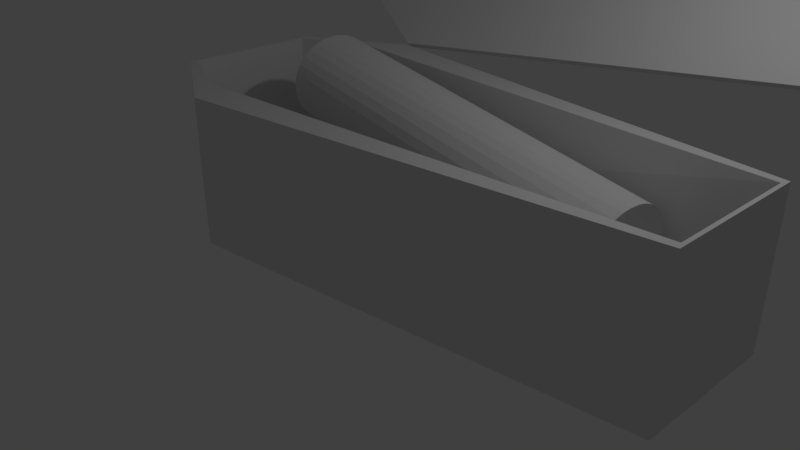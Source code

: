 # Source: p2.blend  (saved by Blender 2.79.0; exported with 4.5.12 LTS)
import bpy
from mathutils import Matrix  # noqa: F401  (used for matrix-valued properties, if any)

bpy.ops.wm.read_factory_settings(use_empty=True)
scene = bpy.context.scene
scene.name = 'Scene'

# ---- collections
col_collection_1 = bpy.data.collections.new('Collection 1'); scene.collection.children.link(col_collection_1)
col_collection_7 = bpy.data.collections.new('Collection 7'); scene.collection.children.link(col_collection_7)

# ---- world
world_world = bpy.data.worlds.new('World'); scene.world = world_world
world_world.color = (0.05088, 0.05088, 0.05088)
world_world.use_sun_shadow = False
world_world.sun_shadow_jitter_overblur = 0.0
world_world.cycles.sampling_method = 'MANUAL'

# ---- cameras
cam_camera = bpy.data.cameras.new('Camera')
cam_camera.clip_end = 100.0
cam_camera.lens = 35.0
cam_camera.sensor_width = 32.0
cam_camera.sensor_height = 18.0
cam_camera.ortho_scale = 7.314
cam_camera.dof.focus_distance = 0.0
cam_camera.dof.aperture_fstop = 128.0

# ---- lights
light_lamp = bpy.data.lights.new('Lamp', 'POINT')
light_lamp.transmission_factor = 0.0
light_lamp.cutoff_distance = 30.0
light_lamp.energy = 100.0
light_lamp.shadow_buffer_clip_start = 1.001
light_lamp.shadow_soft_size = 0.1
light_lamp.shadow_maximum_resolution = 0.006
light_lamp.use_absolute_resolution = True

# ---- meshes
me_cube_008 = bpy.data.meshes.new('Cube.008')
me_cube_008.from_pydata([(-0.9868, -0.9, -0.6872), (-0.9868, 0.9, -0.6872), (0.9868, -0.9, -0.6872), (0.9868, 0.9, -0.6872), (-1.0, -1.0, -1.0), (-1.0, -1.0, 1.0), (-1.0, 1.0, -1.0), (-1.0, 1.0, 1.0), (1.0, -1.0, -1.0), (1.0, -1.0, 1.0), (1.0, 1.0, -1.0), (1.0, 1.0, 1.0), (-0.9868, -0.9, 1.0), (-0.9868, 0.9, 1.0), (0.9868, 0.9, 1.0), (0.9868, -0.9, 1.0), (-0.7316, 1.236, -0.6872), (-0.7316, -1.236, -0.6872), (-0.7316, -1.347, 1.0), (-0.7316, 1.347, 1.0), (-0.6245, 1.797, -1.0), (-0.6245, 1.797, 1.0), (-0.6245, -1.797, -1.0), (-0.6245, -1.797, 1.0)], [], [(0, 1, 13, 12), (16, 3, 14, 19), (3, 2, 15, 14), (17, 0, 12, 18), (16, 17, 2, 3), (4, 5, 7, 6), (20, 21, 11, 10), (10, 11, 9, 8), (22, 23, 5, 4), (20, 10, 8, 22), (11, 14, 15, 18, 12, 5, 23, 9), (5, 12, 13, 19, 14, 11, 21, 7), (1, 0, 17, 16), (2, 17, 18, 15), (1, 16, 19, 13), (6, 20, 22, 4), (8, 9, 23, 22), (6, 7, 21, 20)])
me_cube_008.use_remesh_preserve_volume = False
me_cube_008.use_remesh_preserve_attributes = False
me_cube_008.use_mirror_vertex_groups = False
me_cube_008.update()
me_cylinder = bpy.data.meshes.new('Cylinder')
me_cylinder.from_pydata([(0.3148, 1.948, -0.01613), (0.3148, 1.948, 1.984), (0.5099, 1.929, -0.01613), (0.5099, 1.929, 1.984), (0.6975, 1.872, -0.01613), (0.6975, 1.872, 1.984), (0.8704, 1.779, -0.01613), (0.8704, 1.779, 1.984), (1.022, 1.655, -0.01613), (1.022, 1.655, 1.984), (1.146, 1.504, -0.01613), (1.146, 1.504, 1.984), (1.239, 1.331, -0.01613), (1.239, 1.331, 1.984), (1.296, 1.143, -0.01613), (1.296, 1.143, 1.984), (1.315, 0.948, -0.01613), (1.315, 0.948, 1.984), (1.296, 0.7529, -0.01613), (1.296, 0.7529, 1.984), (1.239, 0.5653, -0.01613), (1.239, 0.5653, 1.984), (1.146, 0.3924, -0.01613), (1.146, 0.3924, 1.984), (1.022, 0.2409, -0.01613), (1.022, 0.2409, 1.984), (0.8704, 0.1165, -0.01613), (0.8704, 0.1165, 1.984), (0.6975, 0.0241, -0.01613), (0.6975, 0.0241, 1.984), (0.5099, -0.0328, -0.01613), (0.5099, -0.0328, 1.984), (0.3148, -0.05202, -0.01613), (0.3148, -0.05202, 1.984), (0.1197, -0.0328, -0.01613), (0.1197, -0.0328, 1.984), (-0.06788, 0.0241, -0.01613), (-0.06788, 0.0241, 1.984), (-0.2408, 0.1165, -0.01613), (-0.2408, 0.1165, 1.984), (-0.3923, 0.2409, -0.01613), (-0.3923, 0.2409, 1.984), (-0.5167, 0.3924, -0.01613), (-0.5167, 0.3924, 1.984), (-0.6091, 0.5653, -0.01613), (-0.6091, 0.5653, 1.984), (-0.666, 0.7529, -0.01613), (-0.666, 0.7529, 1.984), (-0.6852, 0.948, -0.01613), (-0.6852, 0.948, 1.984), (-0.666, 1.143, -0.01613), (-0.666, 1.143, 1.984), (-0.6091, 1.331, -0.01613), (-0.6091, 1.331, 1.984), (-0.5167, 1.504, -0.01613), (-0.5167, 1.504, 1.984), (-0.3923, 1.655, -0.01613), (-0.3923, 1.655, 1.984), (-0.2408, 1.779, -0.01613), (-0.2408, 1.779, 1.984), (-0.06788, 1.872, -0.01613), (-0.06788, 1.872, 1.984), (0.1197, 1.929, -0.01613), (0.1197, 1.929, 1.984)], [], [(0, 1, 3, 2), (2, 3, 5, 4), (4, 5, 7, 6), (6, 7, 9, 8), (8, 9, 11, 10), (10, 11, 13, 12), (12, 13, 15, 14), (14, 15, 17, 16), (16, 17, 19, 18), (18, 19, 21, 20), (20, 21, 23, 22), (22, 23, 25, 24), (24, 25, 27, 26), (26, 27, 29, 28), (28, 29, 31, 30), (30, 31, 33, 32), (32, 33, 35, 34), (34, 35, 37, 36), (36, 37, 39, 38), (38, 39, 41, 40), (40, 41, 43, 42), (42, 43, 45, 44), (44, 45, 47, 46), (46, 47, 49, 48), (48, 49, 51, 50), (50, 51, 53, 52), (52, 53, 55, 54), (54, 55, 57, 56), (56, 57, 59, 58), (58, 59, 61, 60), (3, 1, 63, 61, 59, 57, 55, 53, 51, 49, 47, 45, 43, 41, 39, 37, 35, 33, 31, 29, 27, 25, 23, 21, 19, 17, 15, 13, 11, 9, 7, 5), (60, 61, 63, 62), (62, 63, 1, 0), (0, 2, 4, 6, 8, 10, 12, 14, 16, 18, 20, 22, 24, 26, 28, 30, 32, 34, 36, 38, 40, 42, 44, 46, 48, 50, 52, 54, 56, 58, 60, 62)])
me_cylinder.use_remesh_preserve_volume = False
me_cylinder.use_remesh_preserve_attributes = False
me_cylinder.use_mirror_vertex_groups = False
me_cylinder.update()
me_cube_001 = bpy.data.meshes.new('Cube.001')
me_cube_001.from_pydata([(-0.385, -2.686, 0.267), (-0.385, -0.8856, 0.267), (1.589, -2.686, 0.267), (1.589, -0.8856, 0.267), (-0.3983, -2.786, -0.04584), (-0.3983, -2.786, 1.954), (-0.3983, -0.7856, -0.04584), (-0.3983, -0.7856, 1.954), (1.602, -2.786, -0.04584), (1.602, -2.786, 1.954), (1.602, -0.7856, -0.04584), (1.602, -0.7856, 1.954), (-0.385, -2.686, 1.954), (-0.385, -0.8856, 1.954), (1.589, -0.8856, 1.954), (1.589, -2.686, 1.954), (-0.1298, -0.5499, 0.267), (-0.1298, -3.021, 0.267), (-0.1298, -3.133, 1.954), (-0.1298, -0.4385, 1.954), (-0.02273, 0.01127, -0.04584), (-0.02273, 0.01127, 1.954), (-0.02273, -3.583, -0.04584), (-0.02273, -3.583, 1.954), (-0.385, -0.8856, 0.267), (1.589, -0.8856, 0.267), (1.589, -2.686, 0.267), (-0.385, -2.686, 0.267), (-0.1298, -3.021, 0.267), (-0.1298, -0.5499, 0.267)], [], [(27, 24, 13, 12), (29, 25, 14, 19), (25, 26, 15, 14), (28, 27, 12, 18), (16, 17, 2, 3), (4, 5, 7, 6), (20, 21, 11, 10), (10, 11, 9, 8), (22, 23, 5, 4), (20, 10, 8, 22), (11, 14, 15, 18, 12, 5, 23, 9), (5, 12, 13, 19, 14, 11, 21, 7), (1, 0, 17, 16), (26, 28, 18, 15), (24, 29, 19, 13), (6, 20, 22, 4), (8, 9, 23, 22), (6, 7, 21, 20), (1, 16, 29, 24), (2, 17, 28, 26), (17, 0, 27, 28), (3, 2, 26, 25), (16, 3, 25, 29), (0, 1, 24, 27)])
me_cube_001.use_remesh_preserve_volume = False
me_cube_001.use_remesh_preserve_attributes = False
me_cube_001.use_mirror_vertex_groups = False
me_cube_001.update()

# ---- objects
ob_lamp = bpy.data.objects.new('Lamp', light_lamp)
ob_camera = bpy.data.objects.new('Camera', cam_camera)
ob_cajon = bpy.data.objects.new('cajon', me_cube_008)
ob_muerto = bpy.data.objects.new('muerto', me_cylinder)
ob_tapa = bpy.data.objects.new('tapa', me_cube_001)

# ---- transforms, parenting, visibility, modifiers, constraints
ob_lamp.location = (4.076, 1.005, 5.904)
ob_lamp.rotation_euler = (0.6503, 0.05522, 1.866)
ob_lamp.lock_rotations_4d = False
ob_lamp.empty_display_type = 'ARROWS'
ob_lamp.color = (0.0, 0.0, 0.0, 0.0)
ob_lamp.lineart.crease_threshold = 0.0
ob_camera.location = (7.481, -6.508, 5.344)
ob_camera.rotation_euler = (1.109, 0.0, 0.8149)
ob_camera.lock_rotations_4d = False
ob_camera.empty_display_type = 'ARROWS'
ob_camera.color = (0.0, 0.0, 0.0, 0.0)
ob_camera.display_type = 'WIRE'
ob_camera.lineart.crease_threshold = 0.0
ob_cajon.location = (0.6731, 0.4932, 0.9824)
ob_cajon.scale = (3.78, 1.0, 1.0)
ob_cajon.lineart.crease_threshold = 0.0
ob_muerto.parent = ob_cajon
ob_muerto.matrix_parent_inverse = Matrix(((0.2646, 0.0, 0.0, -0.05843), (0.0, 1.0, 0.0, 2.955), (0.0, 0.0, 1.0, -0.7654), (0.0, 0.0, 0.0, 1.0)))
ob_muerto.location = (2.9, -2.787, 1.439)
ob_muerto.rotation_euler = (-1.404, 6.752, -4.692)
ob_muerto.scale = (0.675, 0.6048, 2.5)
ob_muerto.lock_rotation = (False, False, True)
ob_muerto.lineart.crease_threshold = 0.0
ob_tapa.parent = ob_cajon
ob_tapa.matrix_parent_inverse = Matrix(((0.2646, 0.0, 0.0, 0.2876), (0.0, 1.0, 0.0, 6.314), (0.0, 0.0, 1.0, -1.731), (0.0, 0.0, 0.0, 1.0)))
ob_tapa.location = (-3.336, -4.529, 2.773)
ob_tapa.rotation_euler = (-2.346, 0.0, 0.0)
ob_tapa.scale = (3.788, 0.9836, 0.0454)
ob_tapa.lock_rotation = (False, True, True)
ob_tapa.lineart.crease_threshold = 0.0

# ---- collection membership
col_collection_1.objects.link(ob_lamp)
col_collection_1.objects.link(ob_camera)
col_collection_1.objects.link(ob_cajon)
col_collection_7.objects.link(ob_muerto)
col_collection_7.objects.link(ob_tapa)

# ---- scene / render settings (as saved in the file)
scene.camera = ob_camera
scene.frame_start = 1; scene.frame_end = 250; scene.frame_set(264)
scene.render.engine = 'BLENDER_EEVEE_NEXT'
scene.render.resolution_percentage = 50
scene.render.dither_intensity = 0.0
scene.cycles.use_denoising = False
scene.cycles.samples = 128
scene.cycles.sampling_pattern = 'TABULATED_SOBOL'
scene.cycles.use_adaptive_sampling = False
scene.cycles.use_light_tree = False
scene.cycles.blur_glossy = 0.0
scene.cycles.sample_clamp_indirect = 0.0
scene.view_settings.view_transform = 'Standard'
bpy.context.view_layer.update()
